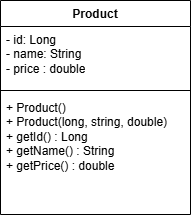

The diagram above was exported from draw.io. Its source (the exported page's mxGraphModel, read from the mxfile embedded in the PNG):
<mxGraphModel dx="732" dy="614" grid="1" gridSize="10" guides="1" tooltips="1" connect="1" arrows="1" fold="1" page="1" pageScale="1" pageWidth="850" pageHeight="1100" math="0" shadow="0">
  <root>
    <mxCell id="0" />
    <mxCell id="1" parent="0" />
    <mxCell id="T6f3PGjFSo7M469gRlA6-5" parent="1" style="swimlane;fontStyle=1;align=center;verticalAlign=top;childLayout=stackLayout;horizontal=1;startSize=26;horizontalStack=0;resizeParent=1;resizeParentMax=0;resizeLast=0;collapsible=1;marginBottom=0;whiteSpace=wrap;html=1;" value="Product" vertex="1">
      <mxGeometry height="214" width="190" x="330" y="90" as="geometry" />
    </mxCell>
    <mxCell id="T6f3PGjFSo7M469gRlA6-6" parent="T6f3PGjFSo7M469gRlA6-5" style="text;strokeColor=none;fillColor=none;align=left;verticalAlign=top;spacingLeft=4;spacingRight=4;overflow=hidden;rotatable=0;points=[[0,0.5],[1,0.5]];portConstraint=eastwest;whiteSpace=wrap;html=1;" value="- id: Long&lt;div&gt;- name: String&lt;/div&gt;&lt;div&gt;- price : double&lt;/div&gt;" vertex="1">
      <mxGeometry height="60" width="190" y="26" as="geometry" />
    </mxCell>
    <mxCell id="T6f3PGjFSo7M469gRlA6-7" parent="T6f3PGjFSo7M469gRlA6-5" style="line;strokeWidth=1;fillColor=none;align=left;verticalAlign=middle;spacingTop=-1;spacingLeft=3;spacingRight=3;rotatable=0;labelPosition=right;points=[];portConstraint=eastwest;strokeColor=inherit;" value="" vertex="1">
      <mxGeometry height="8" width="190" y="86" as="geometry" />
    </mxCell>
    <mxCell id="T6f3PGjFSo7M469gRlA6-8" parent="T6f3PGjFSo7M469gRlA6-5" style="text;strokeColor=none;fillColor=none;align=left;verticalAlign=top;spacingLeft=4;spacingRight=4;overflow=hidden;rotatable=0;points=[[0,0.5],[1,0.5]];portConstraint=eastwest;whiteSpace=wrap;html=1;" value="+ Product()&lt;div&gt;+ Product(long, string, double)&lt;/div&gt;&lt;div&gt;+ getId() : Long&lt;/div&gt;&lt;div&gt;+ getName() : String&lt;/div&gt;&lt;div&gt;+ getPrice() : double&lt;/div&gt;" vertex="1">
      <mxGeometry height="120" width="190" y="94" as="geometry" />
    </mxCell>
  </root>
</mxGraphModel>